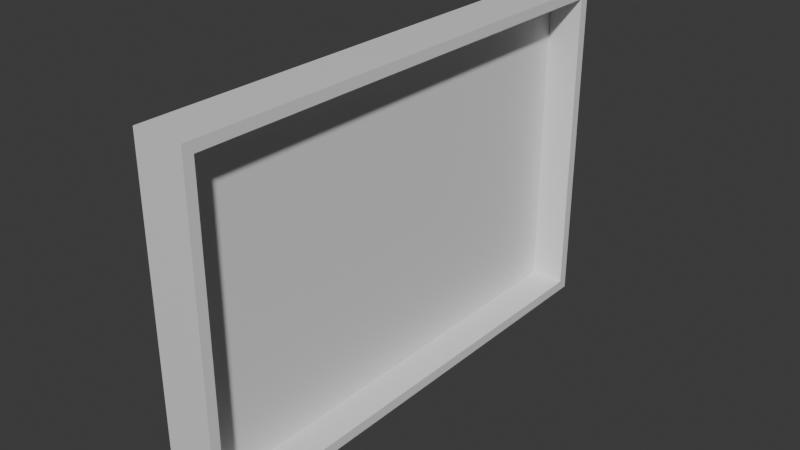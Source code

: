 # Source: Painting.blend  (saved by Blender 5.0.119; exported with 4.5.12 LTS)
import bpy
from mathutils import Matrix  # noqa: F401  (used for matrix-valued properties, if any)

bpy.ops.wm.read_factory_settings(use_empty=True)
scene = bpy.context.scene
scene.name = 'Scene'

# ---- collections
col_collection = bpy.data.collections.new('Collection'); scene.collection.children.link(col_collection)

# ---- materials (node trees are filled in below, after node groups)
mat_material = bpy.data.materials.new('Material')
mat_material.alpha_threshold = 0.0
mat_material.use_backface_culling_lightprobe_volume = False
mat_material.roughness = 0.5
mat_material.line_color = (0.0, 0.0, 0.0, 1.0)

# ---- material node trees
mat_material.use_nodes = True; mat_material.node_tree.nodes.clear()
_N = mat_material.node_tree.nodes; _L = mat_material.node_tree.links
n0 = _N.new('ShaderNodeOutputMaterial'); n0.name = 'Material Output'; n0.location = (200, 100)
n1 = _N.new('ShaderNodeBsdfPrincipled'); n1.name = 'Principled BSDF'; n1.location = (-200, 100)
_L.new(n1.outputs[0], n0.inputs[0])
n0.is_active_output = True

# ---- world
world_world = bpy.data.worlds.new('World'); scene.world = world_world
world_world.use_nodes = True; world_world.node_tree.nodes.clear()
_N = world_world.node_tree.nodes; _L = world_world.node_tree.links
n0 = _N.new('ShaderNodeOutputWorld'); n0.name = 'World Output'; n0.location = (200, 100)
n1 = _N.new('ShaderNodeBackground'); n1.name = 'Background'; n1.location = (-200, 100)
n1.inputs[0].default_value = (0.05088, 0.05088, 0.05088, 1.0)
_L.new(n1.outputs[0], n0.inputs[0])
n0.is_active_output = True
world_world.color = (0.05088, 0.05088, 0.05088)
world_world.sun_shadow_jitter_overblur = 0.0

# ---- meshes
me_cube = bpy.data.meshes.new('Cube')
me_cube.from_pydata([(-0.3802, 0.9609, 0.9385), (-0.3802, 0.9609, -0.9385), (-0.3802, -0.9609, 0.9385), (-0.3802, -0.9609, -0.9385), (1.0, 1.0, 1.0), (1.0, 1.0, -1.0), (1.0, -1.0, 1.0), (1.0, -1.0, -1.0), (-1.0, 1.0, 1.0), (-1.0, 1.0, -1.0), (-1.0, -1.0, 1.0), (-1.0, -1.0, -1.0), (1.0, -0.9609, -0.9385), (1.0, -0.9609, 0.9385), (1.0, 0.9609, -0.9385), (1.0, 0.9609, 0.9385)], [], [(3, 1, 0, 2), (1, 3, 12, 14), (1, 14, 15, 0), (4, 8, 10, 6), (7, 6, 10, 11), (11, 10, 8, 9), (9, 5, 7, 11), (5, 4, 15, 14, 12, 7), (9, 8, 4, 5), (12, 3, 2, 13), (13, 2, 0, 15), (7, 12, 13, 15, 4, 6)])
_uv = me_cube.uv_layers.new(name='UVMap')
_uv.uv.foreach_set('vector', [0.375, 0.0, 0.375, 0.25, 0.625, 0.25, 0.625, 0.0, 0.125, 0.5, 0.125, 0.75, 0.2895, 0.75, 0.2895, 0.5, 0.375, 0.25, 0.375, 0.4145, 0.625, 0.4145, 0.625, 0.25, 0.625, 0.5, 0.875, 0.5, 0.875, 0.75, 0.625, 0.75, 0.375, 0.75, 0.625, 0.75, 0.625, 1.0, 0.375, 1.0, 0.375, 0.0, 0.625, 0.0, 0.625, 0.25, 0.375, 0.25, 0.125, 0.5, 0.375, 0.5, 0.375, 0.75, 0.125, 0.75, 0.375, 0.5, 0.625, 0.5, 0.6173, 0.5049, 0.3827, 0.5049, 0.3827, 0.7451, 0.375, 0.75, 0.375, 0.25, 0.625, 0.25, 0.625, 0.5, 0.375, 0.5, 0.375, 0.8355, 0.375, 1.0, 0.625, 1.0, 0.625, 0.8355, 0.7105, 0.75, 0.875, 0.75, 0.875, 0.5, 0.7105, 0.5, 0.375, 0.75, 0.3827, 0.7451, 0.6173, 0.7451, 0.6173, 0.5049, 0.625, 0.5, 0.625, 0.75])
me_cube.materials.append(mat_material)
me_cube.use_mirror_vertex_groups = False
me_cube.update()

# ---- objects
ob_cube = bpy.data.objects.new('Cube', me_cube)

# ---- transforms, parenting, visibility, modifiers, constraints
ob_cube.location = (0.0, 0.0, 0.0)
ob_cube.scale = (0.226, 2.297, 1.517)
ob_cube.lock_rotations_4d = False
ob_cube.empty_display_type = 'ARROWS'
ob_cube.lineart.crease_threshold = 0.0

# ---- collection membership
col_collection.objects.link(ob_cube)

# ---- scene / render settings (as saved in the file)
scene.frame_start = 1; scene.frame_end = 250; scene.frame_set(1)
scene.render.engine = 'BLENDER_EEVEE_NEXT'
scene.render.bake_bias = 0.0
scene.render.bake_samples = 0
scene.cycles.sampling_pattern = 'TABULATED_SOBOL'
scene.eevee.use_volume_custom_range = False
bpy.context.view_layer.update()

# ---- added for rendering (the .blend has no active camera and no usable light): camera, sun
cam_auto = bpy.data.cameras.new('AutoCamera')
cam_auto.lens = 50.0
cam_auto.sensor_width = 36.0
cam_auto.clip_end = 1000.0
ob_auto_camera = bpy.data.objects.new('AutoCamera', cam_auto)
scene.collection.objects.link(ob_auto_camera)
ob_auto_camera.location = (5.11006, -6.13207, 4.08805)
ob_auto_camera.rotation_euler = (1.09748, -7.21219e-08, 0.694738)
scene.camera = ob_auto_camera
light_auto_sun = bpy.data.lights.new('AutoSun', 'SUN')
light_auto_sun.energy = 3.0
light_auto_sun.angle = 0.0523599
ob_auto_sun = bpy.data.objects.new('AutoSun', light_auto_sun)
scene.collection.objects.link(ob_auto_sun)
ob_auto_sun.rotation_euler = (0.872665, 0.174533, 0.523599)
bpy.context.view_layer.update()
